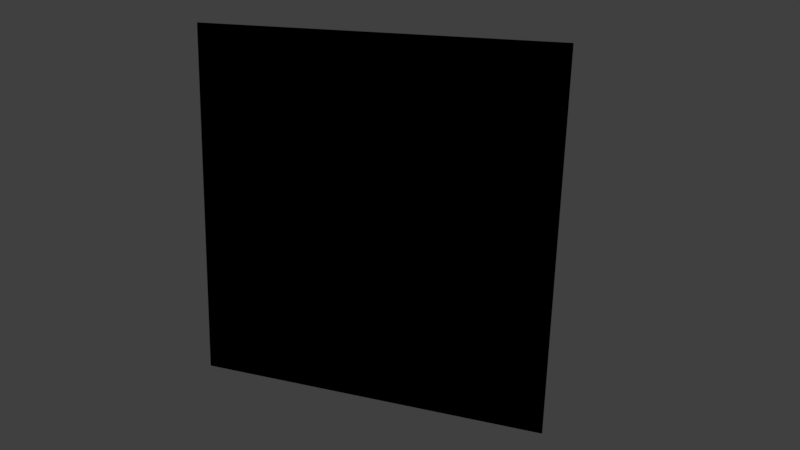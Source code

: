 # Source: TextureTestPlane.blend  (saved by Blender 2.78.0; exported with 4.5.12 LTS)
import bpy
from mathutils import Matrix  # noqa: F401  (used for matrix-valued properties, if any)

bpy.ops.wm.read_factory_settings(use_empty=True)
scene = bpy.context.scene
scene.name = 'Scene'

# ---- collections
col_collection_1 = bpy.data.collections.new('Collection 1'); scene.collection.children.link(col_collection_1)

# ---- images (referenced by path relative to the original .blend; pixels are not part of the script)
import os
ASSET_DIR = os.environ.get("B2B_ASSET_DIR", "")  # directory of the original .blend (textures are referenced by path, not embedded)
HERE = os.path.dirname(os.path.abspath(__file__))  # packed textures are extracted next to this script under _unpacked/

def load_image(name, relpath, width, height, colorspace="sRGB"):
    """Load a texture the original file referenced (path relative to the .blend, or extracted next to this script)."""
    p = next((c for c in (os.path.join(HERE, relpath), os.path.join(ASSET_DIR, relpath)) if relpath and os.path.exists(c)), "")
    if p:
        img = bpy.data.images.load(p, check_existing=True)
        img.name = name
    else:  # same state as the original file: an image datablock whose file is absent (Cycles renders it pink)
        img = bpy.data.images.new(name, width, height)
        img.source = "FILE"
        img.filepath = "//" + (relpath or name)
    img.colorspace_settings.name = colorspace
    return img
img_texturetests_textureplane_basecolor_png = load_image('TextureTests_TexturePlane_BaseColor.png', 'TextureTests_TexturePlane_BaseColor.png', 1024, 1024, 'sRGB')
img_texturetests_textureplane_occlusionroughmetal_png = load_image('TextureTests_TexturePlane_OcclusionRoughMetal.png', 'TextureTests_TexturePlane_OcclusionRoughMetal.png', 1024, 1024, 'Non-Color')
img_texturetests_textureplane_normal_png = load_image('TextureTests_TexturePlane_Normal.png', 'TextureTests_TexturePlane_Normal.png', 1024, 1024, 'Non-Color')
img_texturetests_textureplane_emissive_png = load_image('TextureTests_TexturePlane_Emissive.png', 'TextureTests_TexturePlane_Emissive.png', 1024, 1024, 'sRGB')
img_alpha_png = load_image('alpha.png', 'alpha.png', 1024, 1024, 'Non-Color')

# ---- materials (node trees are filled in below, after node groups)
mat_material_001 = bpy.data.materials.new('Material.001')
mat_material_001.alpha_threshold = 0.0
mat_material_001.roughness = 0.5

# ---- node groups
ng_gltf_metallic_roughness = bpy.data.node_groups.new('glTF Metallic Roughness', 'ShaderNodeTree')
_N = ng_gltf_metallic_roughness.nodes; _L = ng_gltf_metallic_roughness.links

# ---- material node trees
mat_material_001.use_nodes = True; mat_material_001.node_tree.nodes.clear()
_N = mat_material_001.node_tree.nodes; _L = mat_material_001.node_tree.links
n0 = _N.new('ShaderNodeOutputMaterial'); n0.name = 'Material Output'; n0.location = (292, 389)
n1 = _N.new('ShaderNodeTexImage'); n1.name = 'Image Texture'; n1.location = (-274, 505)
n1.width = 140
n1.image = img_texturetests_textureplane_basecolor_png
n2 = _N.new('ShaderNodeTexImage'); n2.name = 'Image Texture.001'; n2.location = (-279, 229)
n2.width = 140
n2.image = img_texturetests_textureplane_occlusionroughmetal_png
n3 = _N.new('ShaderNodeTexImage'); n3.name = 'Image Texture.002'; n3.location = (-279, -43)
n3.width = 140
n3.image = img_texturetests_textureplane_normal_png
n4 = _N.new('ShaderNodeTexImage'); n4.name = 'Image Texture.003'; n4.location = (-282, -313)
n4.width = 140
n4.image = img_texturetests_textureplane_emissive_png
n5 = _N.new('ShaderNodeTexImage'); n5.name = 'Image Texture.004'; n5.location = (-271, -570)
n5.width = 140
n5.image = img_alpha_png
n6 = _N.new('ShaderNodeGroup'); n6.name = 'Group'; n6.location = (81, 395)
n6.node_tree = ng_gltf_metallic_roughness
n6.inputs[1].default_value = (1.0, 1.0, 1.0, 1.0)
n6.inputs[3].default_value = 1.0
n6.inputs[4].default_value = 1.0
n6.inputs[6].default_value = 1.0
n6.inputs[8].default_value = 1.0
n6.inputs[10].default_value = (1.0, 1.0, 1.0, 1.0)
n6.inputs[11].default_value = 1.0
n6.inputs[12].default_value = 0.5
n6.inputs[13].default_value = 0.0
n6.inputs[14].default_value = 0.0
n6.inputs[15].default_value = 0.0
n6.inputs[16].default_value = (0.0, 0.0, 0.0, 1.0)
_L.new(n6.outputs[0], n0.inputs[0])
_L.new(n1.outputs[0], n6.inputs[0])
_L.new(n2.outputs[0], n6.inputs[2])
_L.new(n2.outputs[0], n6.inputs[7])
_L.new(n3.outputs[0], n6.inputs[5])
_L.new(n4.outputs[0], n6.inputs[9])
n0.is_active_output = True

# ---- world
world_world = bpy.data.worlds.new('World'); scene.world = world_world
world_world.color = (0.05088, 0.05088, 0.05088)
world_world.use_sun_shadow = False
world_world.sun_shadow_jitter_overblur = 0.0
world_world.cycles.sampling_method = 'MANUAL'

# ---- cameras
cam_camera = bpy.data.cameras.new('Camera')
cam_camera.clip_end = 100.0
cam_camera.lens = 35.0
cam_camera.sensor_width = 32.0
cam_camera.sensor_height = 18.0
cam_camera.ortho_scale = 7.314
cam_camera.dof.focus_distance = 0.0

# ---- lights
light_lamp = bpy.data.lights.new('Lamp', 'AREA')
light_lamp.transmission_factor = 0.0
light_lamp.cutoff_distance = 30.0
light_lamp.energy = 242.4
light_lamp.shadow_buffer_clip_start = 1.001
light_lamp.shadow_soft_size = 3.998
light_lamp.shadow_maximum_resolution = 0.006
light_lamp.use_absolute_resolution = True
light_lamp.shape = 'RECTANGLE'
light_lamp.size = 3.998
light_lamp.size_y = 4.017

# ---- meshes
me_untitled = bpy.data.meshes.new('Untitled')
me_untitled.from_pydata([(-5.0, -5.0, 0.0), (5.0, -5.0, 0.0), (-5.0, 5.0, 0.0), (5.0, 5.0, 0.0)], [], [(0, 1, 3, 2)])
me_untitled.polygons.foreach_set('use_smooth', [True] * 1)
_k = set([(0, 1), (0, 2), (1, 3), (2, 3)])
me_untitled.attributes.new('sharp_edge', 'BOOLEAN', 'EDGE').data.foreach_set('value', [ (min(e.vertices), max(e.vertices)) in _k for e in me_untitled.edges])
_uv = me_untitled.uv_layers.new(name='map1')
_uv.uv.foreach_set('vector', [0.0, 0.0, 1.0, 0.0, 1.0, 1.0, 0.0, 1.0])
me_untitled.materials.append(mat_material_001)
me_untitled.use_remesh_preserve_volume = False
me_untitled.use_remesh_preserve_attributes = False
me_untitled.use_mirror_vertex_groups = False
me_untitled.update()
me_untitled.normals_split_custom_set([tuple(v) for v in zip(*[iter([0.0, 0.0, 1.0, 0.0, 0.0, 1.0, 0.0, 0.0, 1.0, 0.0, 0.0, 1.0])] * 3)])

# ---- objects
ob_textureplane = bpy.data.objects.new('TexturePlane', me_untitled)
ob_lamp = bpy.data.objects.new('Lamp', light_lamp)
ob_camera = bpy.data.objects.new('Camera', cam_camera)

# ---- transforms, parenting, visibility, modifiers, constraints
ob_textureplane.location = (0.0, 0.0, 0.0)
ob_textureplane.rotation_euler = (1.571, -0.0, 0.0)
ob_textureplane.scale = (0.3681, 0.3681, 0.3681)
ob_textureplane.color = (0.8, 0.8, 0.8, 1.0)
ob_textureplane.lineart.crease_threshold = 0.0
ob_lamp.location = (1.823, -4.172, 3.771)
ob_lamp.rotation_euler = (0.6503, 0.05522, 0.518)
ob_lamp.lock_rotations_4d = False
ob_lamp.empty_display_type = 'ARROWS'
ob_lamp.color = (0.0, 0.0, 0.0, 0.0)
ob_lamp.lineart.crease_threshold = 0.0
ob_camera.location = (3.109, -7.502, 2.437)
ob_camera.rotation_euler = (1.281, -0.02548, 0.3621)
ob_camera.lock_rotations_4d = False
ob_camera.empty_display_type = 'ARROWS'
ob_camera.color = (0.0, 0.0, 0.0, 0.0)
ob_camera.display_type = 'WIRE'
ob_camera.lineart.crease_threshold = 0.0

# ---- collection membership
col_collection_1.objects.link(ob_textureplane)
col_collection_1.objects.link(ob_lamp)
col_collection_1.objects.link(ob_camera)

# ---- scene / render settings (as saved in the file)
scene.camera = ob_camera
scene.frame_start = 1; scene.frame_end = 250; scene.frame_set(1)
scene.render.engine = 'CYCLES'
scene.render.dither_intensity = 0.0
scene.cycles.use_denoising = False
scene.cycles.samples = 128
scene.cycles.sampling_pattern = 'TABULATED_SOBOL'
scene.cycles.light_sampling_threshold = 0.0
scene.cycles.use_adaptive_sampling = False
scene.cycles.use_light_tree = False
scene.cycles.blur_glossy = 0.0
scene.cycles.sample_clamp_indirect = 0.0
scene.view_settings.view_transform = 'Standard'
bpy.context.view_layer.update()
